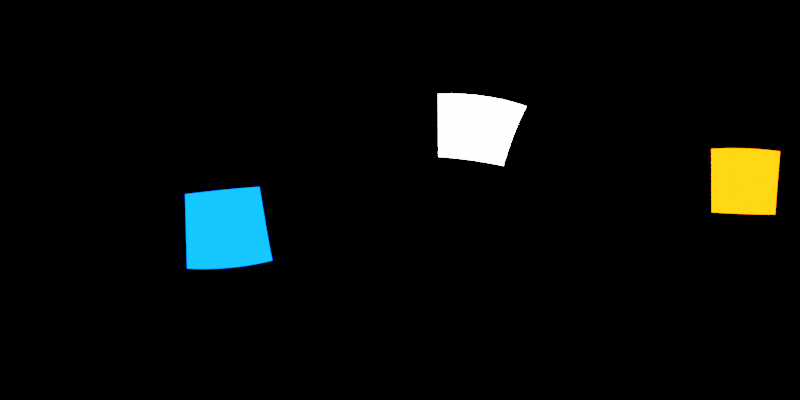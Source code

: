 # Source: blender-studio-environment-map.blend  (saved by Blender 4.3.34; exported with 4.5.12 LTS)
import bpy
from mathutils import Matrix  # noqa: F401  (used for matrix-valued properties, if any)

bpy.ops.wm.read_factory_settings(use_empty=True)
scene = bpy.context.scene
scene.name = 'Scene'

# ---- collections
col_collection = bpy.data.collections.new('Collection'); scene.collection.children.link(col_collection)

# ---- world
world_world = bpy.data.worlds.new('World'); scene.world = world_world
world_world.use_nodes = True; world_world.node_tree.nodes.clear()
_N = world_world.node_tree.nodes; _L = world_world.node_tree.links
n0 = _N.new('ShaderNodeOutputWorld'); n0.name = 'World Output'; n0.location = (300, 300)
n1 = _N.new('ShaderNodeBackground'); n1.name = 'Background'; n1.location = (10, 300)
n1.inputs[0].default_value = (0.0, 0.0, 0.0, 1.0)
_L.new(n1.outputs[0], n0.inputs[0])
n0.is_active_output = True
world_world.color = (0.05088, 0.05088, 0.05088)
world_world.sun_shadow_jitter_overblur = 0.0

# ---- cameras
cam_camera = bpy.data.cameras.new('Camera')
cam_camera.type = 'PANO'
cam_camera.panorama_type = 'EQUIRECTANGULAR'

# ---- lights
light_area = bpy.data.lights.new('Area', 'AREA')
light_area.energy = 1000.0
light_area.size = 1.0
light_area.size_y = 1.0
light_area_001 = bpy.data.lights.new('Area.001', 'AREA')
light_area_001.color = (0.0, 0.04907, 1.0)
light_area_001.energy = 1000.0
light_area_001.size = 1.0
light_area_001.size_y = 1.0
light_area_002 = bpy.data.lights.new('Area.002', 'AREA')
light_area_002.color = (1.0, 0.07838, 0.0)
light_area_002.energy = 1000.0
light_area_002.size = 1.0
light_area_002.size_y = 1.0

# ---- objects
ob_camera = bpy.data.objects.new('Camera', cam_camera)
ob_area = bpy.data.objects.new('Area', light_area)
ob_area_001 = bpy.data.objects.new('Area.001', light_area_001)
ob_area_002 = bpy.data.objects.new('Area.002', light_area_002)

# ---- transforms, parenting, visibility, modifiers, constraints
ob_camera.location = (0.0, 0.0, 0.0)
ob_camera.rotation_euler = (1.571, 0.0, 0.0)
ob_area.location = (3.985, 5.788, 4.437)
ob_area.rotation_euler = (-0.974, 0.1394, -0.5123)
ob_area.scale = (4.317, 4.317, 4.317)
ob_area.visible_camera = True
ob_area_001.location = (-6.53, 1.351, -1.536)
ob_area_001.rotation_euler = (-3.558, -1.321, 3.356)
ob_area_001.scale = (4.317, 4.317, 4.317)
ob_area_001.visible_camera = True
ob_area_002.location = (3.439, -7.396, 1.207)
ob_area_002.rotation_euler = (-1.413, 0.0354, 3.589)
ob_area_002.scale = (4.317, 4.317, 4.317)
ob_area_002.visible_camera = True

# ---- collection membership
col_collection.objects.link(ob_camera)
col_collection.objects.link(ob_area)
col_collection.objects.link(ob_area_001)
col_collection.objects.link(ob_area_002)

# ---- scene / render settings (as saved in the file)
scene.camera = ob_camera
scene.frame_start = 1; scene.frame_end = 250; scene.frame_set(0)
scene.render.engine = 'CYCLES'
scene.render.resolution_x = 2048
scene.render.resolution_y = 1024
scene.cycles.samples = 256
scene.view_settings.view_transform = 'Filmic'
bpy.context.view_layer.update()
